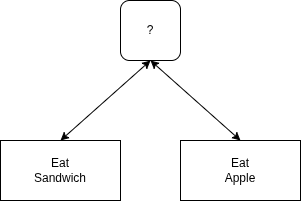

The diagram above was exported from draw.io. Its source (the exported page's mxGraphModel, read from the mxfile embedded in the PNG):
<mxGraphModel dx="611" dy="413" grid="1" gridSize="10" guides="1" tooltips="1" connect="1" arrows="1" fold="1" page="1" pageScale="1" pageWidth="850" pageHeight="1100" math="0" shadow="0">
  <root>
    <mxCell id="0" />
    <mxCell id="1" parent="0" />
    <mxCell id="2" value="Eat&lt;div&gt;Sandwich&lt;/div&gt;" style="rounded=0;whiteSpace=wrap;html=1;" vertex="1" parent="1">
      <mxGeometry x="150" y="250" width="120" height="60" as="geometry" />
    </mxCell>
    <mxCell id="3" value="Eat&lt;div&gt;Apple&lt;/div&gt;" style="rounded=0;whiteSpace=wrap;html=1;" vertex="1" parent="1">
      <mxGeometry x="330" y="250" width="120" height="60" as="geometry" />
    </mxCell>
    <mxCell id="4" value="?" style="rounded=1;whiteSpace=wrap;html=1;" vertex="1" parent="1">
      <mxGeometry x="270" y="110" width="60" height="60" as="geometry" />
    </mxCell>
    <mxCell id="5" value="" style="endArrow=classic;startArrow=classic;html=1;exitX=0.5;exitY=0;exitDx=0;exitDy=0;" edge="1" parent="1" source="2">
      <mxGeometry width="50" height="50" relative="1" as="geometry">
        <mxPoint x="250" y="220" as="sourcePoint" />
        <mxPoint x="300" y="170" as="targetPoint" />
      </mxGeometry>
    </mxCell>
    <mxCell id="6" value="" style="endArrow=classic;startArrow=classic;html=1;entryX=0.5;entryY=1;entryDx=0;entryDy=0;exitX=0.5;exitY=0;exitDx=0;exitDy=0;" edge="1" parent="1" source="3" target="4">
      <mxGeometry width="50" height="50" relative="1" as="geometry">
        <mxPoint x="290" y="250" as="sourcePoint" />
        <mxPoint x="340" y="200" as="targetPoint" />
      </mxGeometry>
    </mxCell>
  </root>
</mxGraphModel>